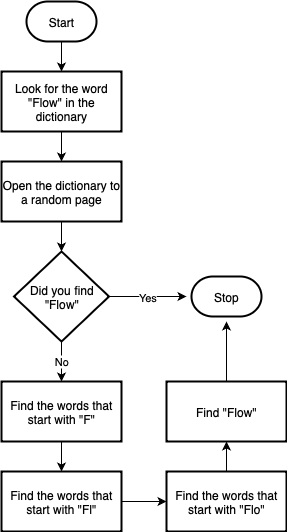

The diagram above was exported from draw.io. Its source (the exported page's mxGraphModel, read from the mxfile embedded in the PNG):
<mxGraphModel dx="1139" dy="686" grid="1" gridSize="10" guides="1" tooltips="1" connect="1" arrows="1" fold="1" page="1" pageScale="1" pageWidth="850" pageHeight="1100" math="0" shadow="0">
  <root>
    <mxCell id="0" />
    <mxCell id="1" parent="0" />
    <mxCell id="lTlCJgejdBA4EmMtgxa4-3" value="" style="edgeStyle=orthogonalEdgeStyle;rounded=0;orthogonalLoop=1;jettySize=auto;html=1;" edge="1" parent="1" source="lTlCJgejdBA4EmMtgxa4-1" target="lTlCJgejdBA4EmMtgxa4-2">
      <mxGeometry relative="1" as="geometry" />
    </mxCell>
    <mxCell id="lTlCJgejdBA4EmMtgxa4-1" value="Start" style="strokeWidth=2;html=1;shape=mxgraph.flowchart.terminator;whiteSpace=wrap;" vertex="1" parent="1">
      <mxGeometry x="130" y="40" width="70" height="40" as="geometry" />
    </mxCell>
    <mxCell id="lTlCJgejdBA4EmMtgxa4-5" value="" style="edgeStyle=orthogonalEdgeStyle;rounded=0;orthogonalLoop=1;jettySize=auto;html=1;" edge="1" parent="1" source="lTlCJgejdBA4EmMtgxa4-2" target="lTlCJgejdBA4EmMtgxa4-4">
      <mxGeometry relative="1" as="geometry" />
    </mxCell>
    <mxCell id="lTlCJgejdBA4EmMtgxa4-2" value="Look for the word &quot;Flow&quot; in the dictionary" style="whiteSpace=wrap;html=1;strokeWidth=2;" vertex="1" parent="1">
      <mxGeometry x="105" y="110" width="120" height="60" as="geometry" />
    </mxCell>
    <mxCell id="lTlCJgejdBA4EmMtgxa4-7" value="" style="edgeStyle=orthogonalEdgeStyle;rounded=0;orthogonalLoop=1;jettySize=auto;html=1;" edge="1" parent="1" source="lTlCJgejdBA4EmMtgxa4-4" target="lTlCJgejdBA4EmMtgxa4-6">
      <mxGeometry relative="1" as="geometry" />
    </mxCell>
    <mxCell id="lTlCJgejdBA4EmMtgxa4-4" value="Open the dictionary to a random page" style="whiteSpace=wrap;html=1;strokeWidth=2;" vertex="1" parent="1">
      <mxGeometry x="105" y="200" width="120" height="60" as="geometry" />
    </mxCell>
    <mxCell id="lTlCJgejdBA4EmMtgxa4-8" value="Yes" style="edgeStyle=orthogonalEdgeStyle;rounded=0;orthogonalLoop=1;jettySize=auto;html=1;exitX=1;exitY=0.5;exitDx=0;exitDy=0;" edge="1" parent="1" source="lTlCJgejdBA4EmMtgxa4-6">
      <mxGeometry relative="1" as="geometry">
        <mxPoint x="290" y="335" as="targetPoint" />
      </mxGeometry>
    </mxCell>
    <mxCell id="lTlCJgejdBA4EmMtgxa4-10" value="No" style="edgeStyle=orthogonalEdgeStyle;rounded=0;orthogonalLoop=1;jettySize=auto;html=1;" edge="1" parent="1" source="lTlCJgejdBA4EmMtgxa4-6" target="lTlCJgejdBA4EmMtgxa4-9">
      <mxGeometry relative="1" as="geometry" />
    </mxCell>
    <mxCell id="lTlCJgejdBA4EmMtgxa4-6" value="Did you find &quot;Flow&quot;" style="rhombus;whiteSpace=wrap;html=1;strokeWidth=2;" vertex="1" parent="1">
      <mxGeometry x="117.5" y="290" width="95" height="90" as="geometry" />
    </mxCell>
    <mxCell id="lTlCJgejdBA4EmMtgxa4-12" value="" style="edgeStyle=orthogonalEdgeStyle;rounded=0;orthogonalLoop=1;jettySize=auto;html=1;" edge="1" parent="1" source="lTlCJgejdBA4EmMtgxa4-9" target="lTlCJgejdBA4EmMtgxa4-11">
      <mxGeometry relative="1" as="geometry" />
    </mxCell>
    <mxCell id="lTlCJgejdBA4EmMtgxa4-9" value="Find the words that start with &quot;F&quot;" style="whiteSpace=wrap;html=1;strokeWidth=2;" vertex="1" parent="1">
      <mxGeometry x="105" y="420" width="120" height="60" as="geometry" />
    </mxCell>
    <mxCell id="lTlCJgejdBA4EmMtgxa4-14" value="" style="edgeStyle=orthogonalEdgeStyle;rounded=0;orthogonalLoop=1;jettySize=auto;html=1;" edge="1" parent="1" source="lTlCJgejdBA4EmMtgxa4-11" target="lTlCJgejdBA4EmMtgxa4-13">
      <mxGeometry relative="1" as="geometry" />
    </mxCell>
    <mxCell id="lTlCJgejdBA4EmMtgxa4-11" value="Find the words that start with &quot;Fl&quot;" style="whiteSpace=wrap;html=1;strokeWidth=2;" vertex="1" parent="1">
      <mxGeometry x="105" y="510" width="120" height="60" as="geometry" />
    </mxCell>
    <mxCell id="lTlCJgejdBA4EmMtgxa4-18" value="" style="edgeStyle=orthogonalEdgeStyle;rounded=0;orthogonalLoop=1;jettySize=auto;html=1;" edge="1" parent="1" source="lTlCJgejdBA4EmMtgxa4-13" target="lTlCJgejdBA4EmMtgxa4-17">
      <mxGeometry relative="1" as="geometry" />
    </mxCell>
    <mxCell id="lTlCJgejdBA4EmMtgxa4-13" value="Find the words that start with &quot;Flo&quot;" style="whiteSpace=wrap;html=1;strokeWidth=2;" vertex="1" parent="1">
      <mxGeometry x="270" y="510" width="120" height="60" as="geometry" />
    </mxCell>
    <mxCell id="lTlCJgejdBA4EmMtgxa4-20" value="" style="edgeStyle=orthogonalEdgeStyle;rounded=0;orthogonalLoop=1;jettySize=auto;html=1;" edge="1" parent="1" source="lTlCJgejdBA4EmMtgxa4-17">
      <mxGeometry relative="1" as="geometry">
        <mxPoint x="330" y="360" as="targetPoint" />
      </mxGeometry>
    </mxCell>
    <mxCell id="lTlCJgejdBA4EmMtgxa4-17" value="Find &quot;Flow&quot;" style="whiteSpace=wrap;html=1;strokeWidth=2;" vertex="1" parent="1">
      <mxGeometry x="270" y="420" width="120" height="60" as="geometry" />
    </mxCell>
    <mxCell id="lTlCJgejdBA4EmMtgxa4-19" value="Stop" style="strokeWidth=2;html=1;shape=mxgraph.flowchart.terminator;whiteSpace=wrap;" vertex="1" parent="1">
      <mxGeometry x="295" y="315" width="70" height="40" as="geometry" />
    </mxCell>
  </root>
</mxGraphModel>